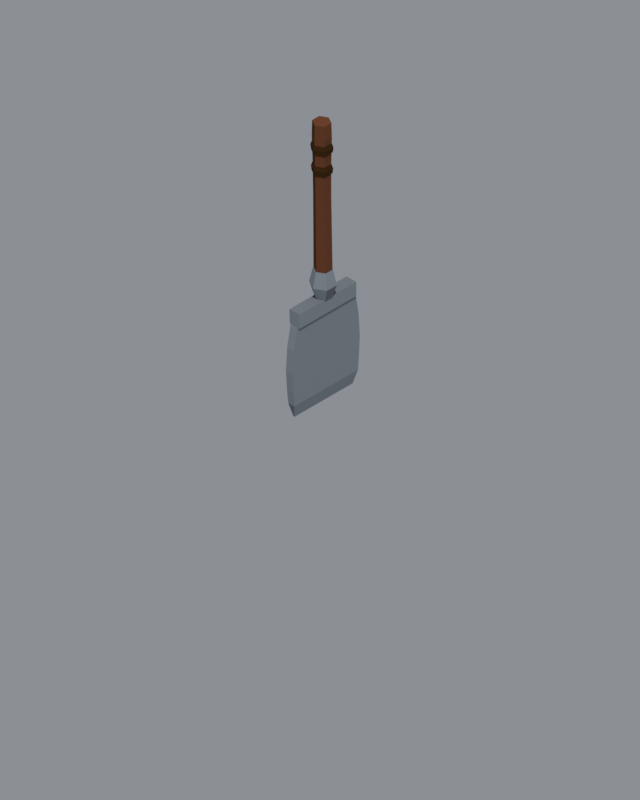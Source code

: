 # Source: shovel_c.blend  (saved by Blender 5.2.44; exported with 4.5.12 LTS)
import bpy
from mathutils import Matrix  # noqa: F401  (used for matrix-valued properties, if any)

bpy.ops.wm.read_factory_settings(use_empty=True)
scene = bpy.context.scene
scene.name = 'shovel'

# ---- materials (node trees are filled in below, after node groups)
mat_shovel_iron_mid = bpy.data.materials.new('shovel_iron_mid')
mat_shovel_iron_mid.diffuse_color = (0.2549, 0.2902, 0.3176, 1.0)
mat_shovel_iron = bpy.data.materials.new('shovel_iron')
mat_shovel_iron.diffuse_color = (0.1843, 0.2118, 0.2275, 1.0)
mat_shovel_iron_dark = bpy.data.materials.new('shovel_iron_dark')
mat_shovel_iron_dark.diffuse_color = (0.1765, 0.1961, 0.2118, 1.0)
mat_shovel_wood_mid = bpy.data.materials.new('shovel_wood_mid')
mat_shovel_wood_mid.diffuse_color = (0.1294, 0.05098, 0.01961, 1.0)
mat_shovel_wood = bpy.data.materials.new('shovel_wood')
mat_shovel_wood.diffuse_color = (0.1608, 0.0549, 0.02353, 1.0)
mat_shovel_wood_dark = bpy.data.materials.new('shovel_wood_dark')
mat_shovel_wood_dark.diffuse_color = (0.0902, 0.03137, 0.003922, 1.0)
mat_shovel_leather = bpy.data.materials.new('shovel_leather')
mat_shovel_leather.diffuse_color = (0.05098, 0.01961, 0.003922, 1.0)
mat_shovel_leather_lt = bpy.data.materials.new('shovel_leather_lt')
mat_shovel_leather_lt.diffuse_color = (0.04706, 0.01961, 0.003922, 1.0)
mat_shovel_leather_dk = bpy.data.materials.new('shovel_leather_dk')
mat_shovel_leather_dk.diffuse_color = (0.02353, 0.003922, 0.0, 1.0)

# ---- material node trees
mat_shovel_iron_mid.use_nodes = True; mat_shovel_iron_mid.node_tree.nodes.clear()
_N = mat_shovel_iron_mid.node_tree.nodes; _L = mat_shovel_iron_mid.node_tree.links
n0 = _N.new('ShaderNodeBsdfPrincipled'); n0.name = 'Principled BSDF'; n0.location = (-200, 100)
n0.inputs[0].default_value = (0.2549, 0.2902, 0.3176, 1.0)
n0.inputs[2].default_value = 0.82
n0.inputs[10].default_value = 0.005
n0.inputs[13].default_value = 0.06
n1 = _N.new('ShaderNodeOutputMaterial'); n1.name = 'Material Output'; n1.location = (200, 100)
_L.new(n0.outputs[0], n1.inputs[0])
n1.is_active_output = True
mat_shovel_iron.use_nodes = True; mat_shovel_iron.node_tree.nodes.clear()
_N = mat_shovel_iron.node_tree.nodes; _L = mat_shovel_iron.node_tree.links
n0 = _N.new('ShaderNodeBsdfPrincipled'); n0.name = 'Principled BSDF'; n0.location = (-200, 100)
n0.inputs[0].default_value = (0.1843, 0.2118, 0.2275, 1.0)
n0.inputs[2].default_value = 0.82
n0.inputs[10].default_value = 0.005
n0.inputs[13].default_value = 0.06
n1 = _N.new('ShaderNodeOutputMaterial'); n1.name = 'Material Output'; n1.location = (200, 100)
_L.new(n0.outputs[0], n1.inputs[0])
n1.is_active_output = True
mat_shovel_iron_dark.use_nodes = True; mat_shovel_iron_dark.node_tree.nodes.clear()
_N = mat_shovel_iron_dark.node_tree.nodes; _L = mat_shovel_iron_dark.node_tree.links
n0 = _N.new('ShaderNodeBsdfPrincipled'); n0.name = 'Principled BSDF'; n0.location = (-200, 100)
n0.inputs[0].default_value = (0.1765, 0.1961, 0.2118, 1.0)
n0.inputs[2].default_value = 0.82
n0.inputs[10].default_value = 0.005
n0.inputs[13].default_value = 0.06
n1 = _N.new('ShaderNodeOutputMaterial'); n1.name = 'Material Output'; n1.location = (200, 100)
_L.new(n0.outputs[0], n1.inputs[0])
n1.is_active_output = True
mat_shovel_wood_mid.use_nodes = True; mat_shovel_wood_mid.node_tree.nodes.clear()
_N = mat_shovel_wood_mid.node_tree.nodes; _L = mat_shovel_wood_mid.node_tree.links
n0 = _N.new('ShaderNodeBsdfPrincipled'); n0.name = 'Principled BSDF'; n0.location = (-200, 100)
n0.inputs[0].default_value = (0.1294, 0.05098, 0.01961, 1.0)
n0.inputs[2].default_value = 0.82
n0.inputs[10].default_value = 0.005
n0.inputs[13].default_value = 0.06
n1 = _N.new('ShaderNodeOutputMaterial'); n1.name = 'Material Output'; n1.location = (200, 100)
_L.new(n0.outputs[0], n1.inputs[0])
n1.is_active_output = True
mat_shovel_wood.use_nodes = True; mat_shovel_wood.node_tree.nodes.clear()
_N = mat_shovel_wood.node_tree.nodes; _L = mat_shovel_wood.node_tree.links
n0 = _N.new('ShaderNodeBsdfPrincipled'); n0.name = 'Principled BSDF'; n0.location = (-200, 100)
n0.inputs[0].default_value = (0.1608, 0.0549, 0.02353, 1.0)
n0.inputs[2].default_value = 0.82
n0.inputs[10].default_value = 0.005
n0.inputs[13].default_value = 0.06
n1 = _N.new('ShaderNodeOutputMaterial'); n1.name = 'Material Output'; n1.location = (200, 100)
_L.new(n0.outputs[0], n1.inputs[0])
n1.is_active_output = True
mat_shovel_wood_dark.use_nodes = True; mat_shovel_wood_dark.node_tree.nodes.clear()
_N = mat_shovel_wood_dark.node_tree.nodes; _L = mat_shovel_wood_dark.node_tree.links
n0 = _N.new('ShaderNodeBsdfPrincipled'); n0.name = 'Principled BSDF'; n0.location = (-200, 100)
n0.inputs[0].default_value = (0.0902, 0.03137, 0.003922, 1.0)
n0.inputs[2].default_value = 0.82
n0.inputs[10].default_value = 0.005
n0.inputs[13].default_value = 0.06
n1 = _N.new('ShaderNodeOutputMaterial'); n1.name = 'Material Output'; n1.location = (200, 100)
_L.new(n0.outputs[0], n1.inputs[0])
n1.is_active_output = True
mat_shovel_leather.use_nodes = True; mat_shovel_leather.node_tree.nodes.clear()
_N = mat_shovel_leather.node_tree.nodes; _L = mat_shovel_leather.node_tree.links
n0 = _N.new('ShaderNodeBsdfPrincipled'); n0.name = 'Principled BSDF'; n0.location = (-200, 100)
n0.inputs[0].default_value = (0.05098, 0.01961, 0.003922, 1.0)
n0.inputs[2].default_value = 0.82
n0.inputs[10].default_value = 0.005
n0.inputs[13].default_value = 0.06
n1 = _N.new('ShaderNodeOutputMaterial'); n1.name = 'Material Output'; n1.location = (200, 100)
_L.new(n0.outputs[0], n1.inputs[0])
n1.is_active_output = True
mat_shovel_leather_lt.use_nodes = True; mat_shovel_leather_lt.node_tree.nodes.clear()
_N = mat_shovel_leather_lt.node_tree.nodes; _L = mat_shovel_leather_lt.node_tree.links
n0 = _N.new('ShaderNodeBsdfPrincipled'); n0.name = 'Principled BSDF'; n0.location = (-200, 100)
n0.inputs[0].default_value = (0.04706, 0.01961, 0.003922, 1.0)
n0.inputs[2].default_value = 0.82
n0.inputs[10].default_value = 0.005
n0.inputs[13].default_value = 0.06
n1 = _N.new('ShaderNodeOutputMaterial'); n1.name = 'Material Output'; n1.location = (200, 100)
_L.new(n0.outputs[0], n1.inputs[0])
n1.is_active_output = True
mat_shovel_leather_dk.use_nodes = True; mat_shovel_leather_dk.node_tree.nodes.clear()
_N = mat_shovel_leather_dk.node_tree.nodes; _L = mat_shovel_leather_dk.node_tree.links
n0 = _N.new('ShaderNodeBsdfPrincipled'); n0.name = 'Principled BSDF'; n0.location = (-200, 100)
n0.inputs[0].default_value = (0.02353, 0.003922, 0.0, 1.0)
n0.inputs[2].default_value = 0.82
n0.inputs[10].default_value = 0.005
n0.inputs[13].default_value = 0.06
n1 = _N.new('ShaderNodeOutputMaterial'); n1.name = 'Material Output'; n1.location = (200, 100)
_L.new(n0.outputs[0], n1.inputs[0])
n1.is_active_output = True

# ---- world
world_shovel_world = bpy.data.worlds.new('shovel_world'); scene.world = world_shovel_world
world_shovel_world.use_nodes = True; world_shovel_world.node_tree.nodes.clear()
_N = world_shovel_world.node_tree.nodes; _L = world_shovel_world.node_tree.links
n0 = _N.new('ShaderNodeBackground'); n0.name = 'Background'; n0.location = (-200, 100)
n0.inputs[0].default_value = (0.62, 0.66, 0.72, 1.0)
n0.inputs[1].default_value = 0.42
n1 = _N.new('ShaderNodeOutputWorld'); n1.name = 'World Output'; n1.location = (200, 100)
_L.new(n0.outputs[0], n1.inputs[0])
n1.is_active_output = True

# ---- cameras
cam_shovel_cam = bpy.data.cameras.new('shovel_cam')
cam_shovel_cam.type = 'ORTHO'
cam_shovel_cam.ortho_scale = 1.667

# ---- lights
light_shovel_sun = bpy.data.lights.new('shovel_sun', 'SUN')
light_shovel_sun.angle = 0.06981
light_shovel_sun.energy = 2.05

# ---- meshes
me_shovel_blade = bpy.data.meshes.new('shovel_blade')
me_shovel_blade.from_pydata([(0.001795, -0.08578, 0.0), (0.001791, 0.08557, 0.0), (-0.001804, 0.08619, 0.0), (-0.001789, -0.08547, 0.0), (0.009005, -0.09405, 0.034), (0.008983, 0.09382, 0.034), (-0.008943, 0.0934, 0.034), (-0.009001, -0.09401, 0.034), (0.009337, -0.09635, 0.07), (0.009391, 0.09691, 0.07), (-0.009342, 0.0964, 0.07), (-0.009345, -0.09643, 0.07), (0.009789, -0.09889, 0.12), (0.009846, 0.09947, 0.12), (-0.009747, 0.09846, 0.12), (-0.009761, -0.09861, 0.12), (0.01022, -0.09517, 0.176), (0.01027, 0.09561, 0.176), (-0.01021, 0.09511, 0.176), (-0.01018, -0.09486, 0.176), (0.01047, -0.08659, 0.23), (0.01033, 0.08544, 0.23), (-0.01045, 0.08644, 0.23), (-0.01037, -0.08574, 0.23)], [], [(0, 1, 5, 4), (1, 2, 6, 5), (2, 3, 7, 6), (3, 0, 4, 7), (4, 5, 9, 8), (5, 6, 10, 9), (6, 7, 11, 10), (7, 4, 8, 11), (8, 9, 13, 12), (9, 10, 14, 13), (10, 11, 15, 14), (11, 8, 12, 15), (12, 13, 17, 16), (13, 14, 18, 17), (14, 15, 19, 18), (15, 12, 16, 19), (16, 17, 21, 20), (17, 18, 22, 21), (18, 19, 23, 22), (19, 16, 20, 23), (0, 3, 2, 1), (20, 21, 22, 23)])
me_shovel_blade.polygons.foreach_set('material_index', [2, 2, 0, 2, 2, 0, 0, 2, 2, 0, 0, 2, 2, 0, 0, 2, 2, 0, 0, 2, 2, 1])
me_shovel_blade.materials.append(mat_shovel_iron_mid)
me_shovel_blade.materials.append(mat_shovel_iron)
me_shovel_blade.materials.append(mat_shovel_iron_dark)
me_shovel_blade.update()
me_shovel_collar = bpy.data.meshes.new('shovel_collar')
me_shovel_collar.from_pydata([(-0.01444, -0.08367, 0.23), (0.0146, -0.08456, 0.23), (0.01442, 0.08355, 0.23), (-0.01454, 0.08425, 0.23), (-0.01441, -0.0835, 0.266), (0.01445, -0.08369, 0.266), (0.0146, 0.0846, 0.266), (-0.01444, 0.08365, 0.266)], [], [(0, 3, 2, 1), (4, 5, 6, 7), (0, 1, 5, 4), (1, 2, 6, 5), (2, 3, 7, 6), (3, 0, 4, 7)])
me_shovel_collar.polygons.foreach_set('material_index', [2, 1, 2, 2, 0, 0])
me_shovel_collar.materials.append(mat_shovel_iron_mid)
me_shovel_collar.materials.append(mat_shovel_iron)
me_shovel_collar.materials.append(mat_shovel_iron_dark)
me_shovel_collar.update()
me_shovel_socket = bpy.data.meshes.new('shovel_socket')
me_shovel_socket.from_pydata([(0.01688, 0.009745, 0.266), (1.192e-18, 0.01946, 0.266), (-0.0168, 0.009699, 0.266), (-0.01698, -0.009801, 0.266), (-3.557e-18, -0.01936, 0.266), (0.01689, -0.00975, 0.266), (0.02613, 0.01509, 0.298), (1.826e-18, 0.02982, 0.298), (-0.026, 0.01501, 0.298), (-0.02602, -0.01503, 0.298), (-5.474e-18, -0.0298, 0.298), (0.02594, -0.01497, 0.298), (0.01867, 0.01078, 0.336), (1.316e-18, 0.02149, 0.336), (-0.01868, 0.01078, 0.336), (-0.01853, -0.0107, 0.336), (-3.935e-18, -0.02142, 0.336), (0.01852, -0.01069, 0.336)], [], [(0, 1, 7, 6), (1, 2, 8, 7), (2, 3, 9, 8), (3, 4, 10, 9), (4, 5, 11, 10), (5, 0, 6, 11), (6, 7, 13, 12), (7, 8, 14, 13), (8, 9, 15, 14), (9, 10, 16, 15), (10, 11, 17, 16), (11, 6, 12, 17), (0, 5, 4, 3, 2, 1), (12, 13, 14, 15, 16, 17)])
me_shovel_socket.polygons.foreach_set('material_index', [2, 0, 2, 2, 2, 2, 0, 0, 0, 2, 2, 2, 2, 1])
me_shovel_socket.materials.append(mat_shovel_iron_mid)
me_shovel_socket.materials.append(mat_shovel_iron)
me_shovel_socket.materials.append(mat_shovel_iron_dark)
me_shovel_socket.update()
me_shovel_handle = bpy.data.meshes.new('shovel_handle')
me_shovel_handle.from_pydata([(0.007369, 0.004254, 0.2), (5.199e-19, 0.008491, 0.2), (-0.007369, 0.004255, 0.2), (-0.00733, -0.004232, 0.2), (-1.568e-18, -0.008538, 0.2), (0.007396, -0.00427, 0.2), (0.008506, 0.004911, 0.268), (5.971e-19, 0.009752, 0.268), (-0.00849, 0.004901, 0.268), (-0.008466, -0.004888, 0.268), (-1.794e-18, -0.009765, 0.268), (0.008542, -0.004932, 0.268), (0.01788, 0.01032, 0.336), (1.247e-18, 0.02037, 0.336), (-0.01785, 0.0103, 0.336), (-0.01778, -0.01027, 0.336), (-3.759e-18, -0.02047, 0.336), (0.0177, -0.01022, 0.336), (0.01736, 0.01123, 0.428), (1.224e-18, 0.02119, 0.428), (-0.01737, 0.01123, 0.428), (-0.01736, -0.008821, 0.428), (-3.655e-18, -0.0187, 0.428), (0.01739, -0.008834, 0.428), (0.01709, 0.01228, 0.528), (1.208e-18, 0.02215, 0.528), (-0.017, 0.01222, 0.528), (-0.01686, -0.007351, 0.528), (-3.575e-18, -0.01708, 0.528), (0.01688, -0.007361, 0.528), (0.0176, 0.01338, 0.614), (1.233e-18, 0.02333, 0.614), (-0.01746, 0.01327, 0.614), (-0.01759, -0.00694, 0.614), (-3.701e-18, -0.01695, 0.614), (0.01751, -0.006905, 0.614), (0.01886, 0.01459, 0.676), (1.327e-18, 0.02534, 0.676), (-0.0189, 0.01462, 0.676), (-0.01897, -0.007236, 0.676), (-3.985e-18, -0.01801, 0.676), (0.0188, -0.007171, 0.676), (0.01799, 0.01428, 0.712), (1.265e-18, 0.02454, 0.712), (-0.01801, 0.0143, 0.712), (-0.0181, -0.00653, 0.712), (-3.83e-18, -0.01694, 0.712), (0.01802, -0.006503, 0.712)], [], [(0, 1, 7, 6), (1, 2, 8, 7), (2, 3, 9, 8), (3, 4, 10, 9), (4, 5, 11, 10), (5, 0, 6, 11), (6, 7, 13, 12), (7, 8, 14, 13), (8, 9, 15, 14), (9, 10, 16, 15), (10, 11, 17, 16), (11, 6, 12, 17), (12, 13, 19, 18), (13, 14, 20, 19), (14, 15, 21, 20), (15, 16, 22, 21), (16, 17, 23, 22), (17, 12, 18, 23), (18, 19, 25, 24), (19, 20, 26, 25), (20, 21, 27, 26), (21, 22, 28, 27), (22, 23, 29, 28), (23, 18, 24, 29), (24, 25, 31, 30), (25, 26, 32, 31), (26, 27, 33, 32), (27, 28, 34, 33), (28, 29, 35, 34), (29, 24, 30, 35), (30, 31, 37, 36), (31, 32, 38, 37), (32, 33, 39, 38), (33, 34, 40, 39), (34, 35, 41, 40), (35, 30, 36, 41), (36, 37, 43, 42), (37, 38, 44, 43), (38, 39, 45, 44), (39, 40, 46, 45), (40, 41, 47, 46), (41, 36, 42, 47), (0, 5, 4, 3, 2, 1), (42, 43, 44, 45, 46, 47)])
me_shovel_handle.polygons.foreach_set('material_index', [2, 1, 0, 2, 2, 2, 2, 0, 0, 2, 2, 2, 2, 1, 1, 2, 2, 2, 2, 1, 1, 2, 2, 2, 2, 1, 1, 2, 2, 2, 2, 1, 0, 2, 2, 2, 2, 1, 1, 2, 2, 2, 2, 1])
me_shovel_handle.materials.append(mat_shovel_wood_mid)
me_shovel_handle.materials.append(mat_shovel_wood)
me_shovel_handle.materials.append(mat_shovel_wood_dark)
me_shovel_handle.update()
me_shovel_grip = bpy.data.meshes.new('shovel_grip')
me_shovel_grip.from_pydata([(0.01974, 0.01432, 0.584), (1.395e-18, 0.02571, 0.584), (-0.01974, 0.01432, 0.584), (-0.01974, -0.008474, 0.584), (-4.186e-18, -0.01987, 0.584), (0.01974, -0.008474, 0.584), (0.02092, 0.015, 0.596), (1.479e-18, 0.02708, 0.596), (-0.02092, 0.015, 0.596), (-0.02092, -0.009157, 0.596), (-4.438e-18, -0.02124, 0.596), (0.02092, -0.009157, 0.596), (0.01737, 0.01295, 0.608), (1.228e-18, 0.02298, 0.608), (-0.01737, 0.01295, 0.608), (-0.01737, -0.007106, 0.608), (-3.684e-18, -0.01713, 0.608), (0.01737, -0.007106, 0.608), (0.02055, 0.01526, 0.638), (1.453e-18, 0.02713, 0.638), (-0.02055, 0.01526, 0.638), (-0.02055, -0.008473, 0.638), (-4.36e-18, -0.02034, 0.638), (0.02055, -0.008473, 0.638), (0.02179, 0.01597, 0.65), (1.54e-18, 0.02855, 0.65), (-0.02179, 0.01597, 0.65), (-0.02179, -0.009186, 0.65), (-4.621e-18, -0.02176, 0.65), (0.02179, -0.009186, 0.65), (0.01809, 0.01384, 0.662), (1.279e-18, 0.02428, 0.662), (-0.01809, 0.01384, 0.662), (-0.01809, -0.007049, 0.662), (-3.837e-18, -0.01749, 0.662), (0.01809, -0.007049, 0.662)], [], [(0, 1, 7, 6), (1, 2, 8, 7), (2, 3, 9, 8), (3, 4, 10, 9), (4, 5, 11, 10), (5, 0, 6, 11), (6, 7, 13, 12), (7, 8, 14, 13), (8, 9, 15, 14), (9, 10, 16, 15), (10, 11, 17, 16), (11, 6, 12, 17), (0, 5, 4, 3, 2, 1), (12, 13, 14, 15, 16, 17), (18, 19, 25, 24), (19, 20, 26, 25), (20, 21, 27, 26), (21, 22, 28, 27), (22, 23, 29, 28), (23, 18, 24, 29), (24, 25, 31, 30), (25, 26, 32, 31), (26, 27, 33, 32), (27, 28, 34, 33), (28, 29, 35, 34), (29, 24, 30, 35), (18, 23, 22, 21, 20, 19), (30, 31, 32, 33, 34, 35)])
me_shovel_grip.polygons.foreach_set('material_index', [2, 1, 0, 2, 2, 2, 0, 1, 1, 0, 2, 2, 2, 1, 2, 0, 0, 2, 2, 2, 0, 1, 1, 0, 2, 2, 2, 1])
me_shovel_grip.materials.append(mat_shovel_leather)
me_shovel_grip.materials.append(mat_shovel_leather_lt)
me_shovel_grip.materials.append(mat_shovel_leather_dk)
me_shovel_grip.update()

# ---- objects
ob_shovel_cam = bpy.data.objects.new('shovel_cam', cam_shovel_cam)
ob_shovel_sun = bpy.data.objects.new('shovel_sun', light_shovel_sun)
ob_shovel_blade = bpy.data.objects.new('shovel_blade', me_shovel_blade)
ob_shovel_collar = bpy.data.objects.new('shovel_collar', me_shovel_collar)
ob_shovel_socket = bpy.data.objects.new('shovel_socket', me_shovel_socket)
ob_shovel_handle = bpy.data.objects.new('shovel_handle', me_shovel_handle)
ob_shovel_grip = bpy.data.objects.new('shovel_grip', me_shovel_grip)

# ---- transforms, parenting, visibility, modifiers, constraints
ob_shovel_cam.location = (-23.09, 23.09, 23.09)
ob_shovel_cam.rotation_euler = (0.9553, -0.0, -2.356)
ob_shovel_sun.location = (0.0, 0.0, 0.0)
ob_shovel_sun.rotation_euler = (0.4893, -0.0, -2.266)
ob_shovel_blade.location = (0.0, 0.0, 0.0)
ob_shovel_collar.location = (0.0, 0.0, 0.0)
ob_shovel_socket.location = (0.0, 0.0, 0.0)
ob_shovel_handle.location = (0.0, 0.0, 0.0)
ob_shovel_grip.location = (0.0, 0.0, 0.0)

# ---- collection membership
scene.collection.objects.link(ob_shovel_cam)
scene.collection.objects.link(ob_shovel_sun)
scene.collection.objects.link(ob_shovel_blade)
scene.collection.objects.link(ob_shovel_collar)
scene.collection.objects.link(ob_shovel_socket)
scene.collection.objects.link(ob_shovel_handle)
scene.collection.objects.link(ob_shovel_grip)

# ---- scene / render settings (as saved in the file)
scene.camera = ob_shovel_cam
scene.frame_start = 1; scene.frame_end = 250; scene.frame_set(1)
scene.render.engine = 'BLENDER_EEVEE_NEXT'
scene.render.resolution_x = 512
scene.render.resolution_y = 640
scene.render.film_transparent = True
scene.render.bake_bias = 0.0
scene.render.bake_samples = 0
scene.render.compositor_device = 'GPU'
scene.eevee.use_volume_custom_range = False
scene.eevee.fast_gi_thickness_near = 0.1
scene.eevee.fast_gi_thickness_far = 0.0
scene.eevee.ray_tracing_options.screen_trace_thickness = 0.1
scene.view_settings.view_transform = 'Standard'
bpy.context.view_layer.update()
